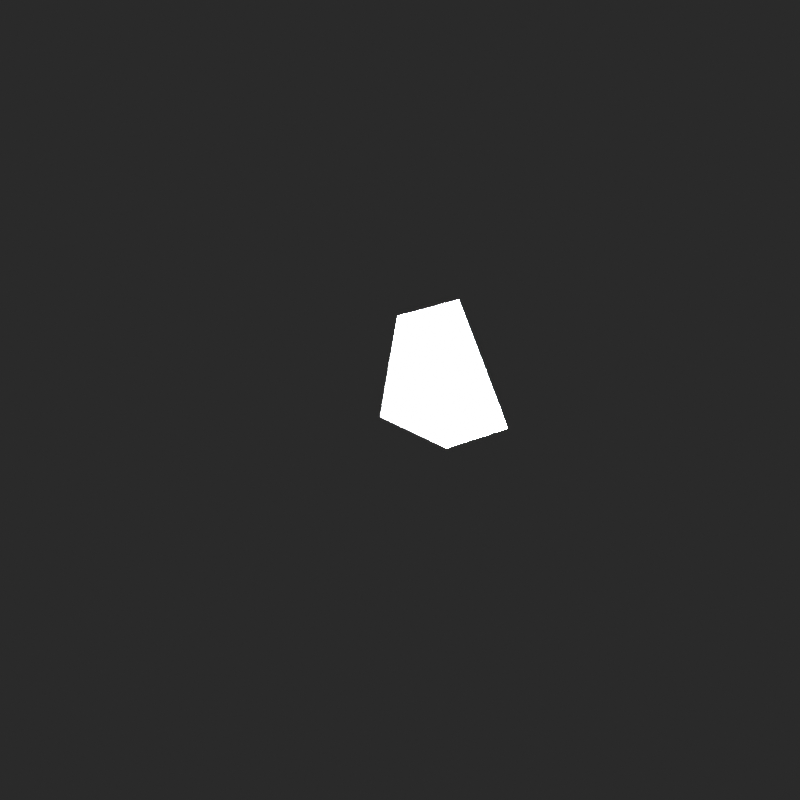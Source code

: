 # Source: Triangle.blend  (saved by Blender 5.0.119; exported with 4.5.12 LTS)
import bpy
from mathutils import Matrix  # noqa: F401  (used for matrix-valued properties, if any)

bpy.ops.wm.read_factory_settings(use_empty=True)
scene = bpy.context.scene
scene.name = 'Scene'

# ---- collections
col_collection = bpy.data.collections.new('Collection'); scene.collection.children.link(col_collection)

# ---- materials (node trees are filled in below, after node groups)
mat_trianglemat_001 = bpy.data.materials.new('TriangleMat.001')

# ---- material node trees
mat_trianglemat_001.use_nodes = True; mat_trianglemat_001.node_tree.nodes.clear()
_N = mat_trianglemat_001.node_tree.nodes; _L = mat_trianglemat_001.node_tree.links
n0 = _N.new('ShaderNodeBsdfPrincipled'); n0.name = 'Principled BSDF'; n0.location = (300, 0)
n0.inputs[2].default_value = 0.6
n0.inputs[13].default_value = 0.4
n1 = _N.new('ShaderNodeTexNoise'); n1.name = 'Noise Texture'; n1.location = (-600, 0)
n1.width = 145
n1.inputs[2].default_value = 18.0
n1.inputs[3].default_value = 6.0
n1.inputs[4].default_value = 0.45
n2 = _N.new('ShaderNodeValToRGB'); n2.name = 'Color Ramp'; n2.location = (-300, 0)
while len(n2.color_ramp.elements) > 1: n2.color_ramp.elements.remove(n2.color_ramp.elements[-1])
n2.color_ramp.elements[0].position = 0.35; n2.color_ramp.elements[0].color = (0.35, 0.35, 0.35, 1.0)
_e = n2.color_ramp.elements.new(0.65); _e.color = (0.75, 0.75, 0.75, 1.0)
n3 = _N.new('ShaderNodeBump'); n3.name = 'Bump'; n3.location = (-300, -250)
n3.inputs[0].default_value = 0.35
n3.inputs[1].default_value = 0.003
n4 = _N.new('ShaderNodeOutputMaterial'); n4.name = 'Material Output'; n4.location = (550, 0)
_L.new(n1.outputs[0], n2.inputs[0])
_L.new(n2.outputs[0], n0.inputs[0])
_L.new(n1.outputs[0], n3.inputs[3])
_L.new(n3.outputs[0], n0.inputs[5])
_L.new(n0.outputs[0], n4.inputs[0])
n4.is_active_output = True

# ---- world
world_world = bpy.data.worlds.new('World'); scene.world = world_world
world_world.use_nodes = True; world_world.node_tree.nodes.clear()
_N = world_world.node_tree.nodes; _L = world_world.node_tree.links
n0 = _N.new('ShaderNodeOutputWorld'); n0.name = 'World Output'; n0.location = (200, 100)
n1 = _N.new('ShaderNodeBackground'); n1.name = 'Background'; n1.location = (-200, 100)
n1.inputs[0].default_value = (0.03, 0.03, 0.03, 1.0)
_L.new(n1.outputs[0], n0.inputs[0])
n0.is_active_output = True
world_world.color = (0.05088, 0.05088, 0.05088)
world_world.sun_shadow_jitter_overblur = 0.0

# ---- cameras
cam_camera_002 = bpy.data.cameras.new('Camera.002')

# ---- lights
light_area_002 = bpy.data.lights.new('Area.002', 'AREA')
light_area_002.energy = 1800.0
light_area_002.size = 0.06
light_area_002.size_y = 1.0
light_area_003 = bpy.data.lights.new('Area.003', 'AREA')
light_area_003.energy = 300.0
light_area_003.size = 0.12
light_area_003.size_y = 1.0

# ---- meshes
me_trianglemesh_001 = bpy.data.meshes.new('TriangleMesh.001')
me_trianglemesh_001.from_pydata([(-0.01, -0.01, 0.0), (0.01, -0.01, 0.0), (0.0, 0.01, 0.0), (-0.01, -0.01, 0.01), (0.01, -0.01, 0.01), (0.0, 0.01, 0.01)], [], [(0, 2, 1), (3, 4, 5), (2, 0, 3, 5), (1, 2, 5, 4), (0, 1, 4, 3)])
me_trianglemesh_001.materials.append(mat_trianglemat_001)
me_trianglemesh_001.update()

# ---- objects
ob_triangle = bpy.data.objects.new('Triangle', me_trianglemesh_001)
ob_camera = bpy.data.objects.new('Camera', cam_camera_002)
ob_area = bpy.data.objects.new('Area', light_area_002)
ob_area_001 = bpy.data.objects.new('Area.001', light_area_003)

# ---- transforms, parenting, visibility, modifiers, constraints
ob_triangle.location = (0.0, 0.0, 0.0)
ob_triangle.rotation_euler = (1.559, 2.425, 2.278)
ob_camera.location = (0.03162, -0.1293, 0.09839)
ob_camera.rotation_euler = (0.9343, -1.719e-09, 0.2398)
ob_area.location = (0.08, -0.08, 0.06)
ob_area_001.location = (-0.05, -0.12, 0.12)

# ---- collection membership
scene.collection.objects.link(ob_triangle)
col_collection.objects.link(ob_camera)
col_collection.objects.link(ob_area)
col_collection.objects.link(ob_area_001)

# ---- scene / render settings (as saved in the file)
scene.camera = ob_camera
scene.frame_start = 1; scene.frame_end = 250; scene.frame_set(1)
scene.render.engine = 'CYCLES'
scene.render.resolution_x = 640
scene.render.resolution_y = 640
scene.render.bake_bias = 0.0
scene.render.bake_samples = 0
scene.cycles.samples = 48
scene.cycles.sampling_pattern = 'TABULATED_SOBOL'
scene.eevee.use_volume_custom_range = False
bpy.context.view_layer.update()
